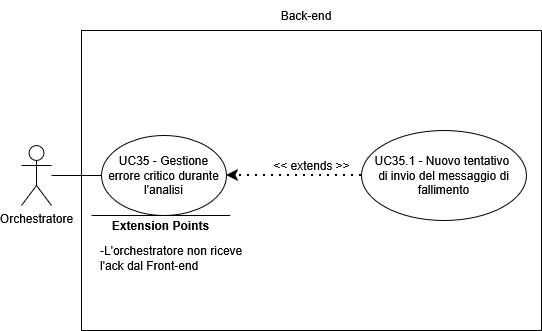

The diagram above was exported from draw.io. Its source (the exported page's mxGraphModel, read from the mxfile embedded in the PNG):
<mxGraphModel dx="1426" dy="759" grid="1" gridSize="10" guides="1" tooltips="1" connect="1" arrows="1" fold="1" page="1" pageScale="1" pageWidth="850" pageHeight="1100" math="0" shadow="0">
  <root>
    <mxCell id="0" />
    <mxCell id="1" parent="0" />
    <mxCell id="fam__NT654yZOMqAoedh-1" parent="1" style="shape=umlActor;verticalLabelPosition=bottom;verticalAlign=top;html=1;outlineConnect=0;" value="Orchestratore" vertex="1">
      <mxGeometry height="60" width="30" x="130" y="315" as="geometry" />
    </mxCell>
    <mxCell id="fam__NT654yZOMqAoedh-2" parent="1" style="swimlane;startSize=0;" value="" vertex="1">
      <mxGeometry height="300" width="460" x="190" y="200" as="geometry">
        <mxRectangle height="40" width="50" x="270" y="110" as="alternateBounds" />
      </mxGeometry>
    </mxCell>
    <mxCell id="fam__NT654yZOMqAoedh-3" parent="fam__NT654yZOMqAoedh-2" style="ellipse;whiteSpace=wrap;html=1;" value="UC35 - Gestione errore critico durante l'analisi" vertex="1">
      <mxGeometry height="80" width="125" x="20" y="105" as="geometry" />
    </mxCell>
    <mxCell id="fam__NT654yZOMqAoedh-4" parent="fam__NT654yZOMqAoedh-2" style="ellipse;whiteSpace=wrap;html=1;" value="&lt;div&gt;UC35.1 - Nuovo tentativo&amp;nbsp;&lt;/div&gt;&lt;div&gt;di invio del messaggio di fallimento&lt;/div&gt;" vertex="1">
      <mxGeometry height="90" width="165" x="280" y="100" as="geometry" />
    </mxCell>
    <mxCell id="fam__NT654yZOMqAoedh-5" edge="1" parent="fam__NT654yZOMqAoedh-2" source="fam__NT654yZOMqAoedh-4" style="endArrow=classic;dashed=1;html=1;dashPattern=1 3;strokeWidth=2;rounded=0;entryX=1;entryY=0.5;entryDx=0;entryDy=0;exitX=0;exitY=0.5;exitDx=0;exitDy=0;strokeColor=default;curved=0;endFill=1;endSize=6;" target="fam__NT654yZOMqAoedh-3" value="">
      <mxGeometry height="50" relative="1" width="50" as="geometry">
        <mxPoint x="130" y="300" as="sourcePoint" />
        <mxPoint x="180" y="250" as="targetPoint" />
      </mxGeometry>
    </mxCell>
    <mxCell id="fam__NT654yZOMqAoedh-6" parent="fam__NT654yZOMqAoedh-2" style="text;html=1;whiteSpace=wrap;strokeColor=none;fillColor=none;align=center;verticalAlign=middle;rounded=0;" value="&lt;div&gt;&amp;lt;&amp;lt; extends &amp;gt;&amp;gt;&lt;/div&gt;" vertex="1">
      <mxGeometry height="30" width="95" x="182.5" y="120" as="geometry" />
    </mxCell>
    <mxCell id="fam__NT654yZOMqAoedh-7" edge="1" parent="fam__NT654yZOMqAoedh-2" style="endArrow=none;html=1;rounded=0;" value="">
      <mxGeometry height="50" relative="1" width="50" as="geometry">
        <mxPoint x="148.75" y="185" as="sourcePoint" />
        <mxPoint x="10" y="185" as="targetPoint" />
      </mxGeometry>
    </mxCell>
    <mxCell id="fam__NT654yZOMqAoedh-8" parent="fam__NT654yZOMqAoedh-2" style="text;html=1;whiteSpace=wrap;strokeColor=none;fillColor=none;align=center;verticalAlign=middle;rounded=0;strokeWidth=5;" value="&lt;b&gt;Extension Points&lt;/b&gt;" vertex="1">
      <mxGeometry height="30" width="115" x="21.869999999999997" y="180" as="geometry" />
    </mxCell>
    <mxCell id="fam__NT654yZOMqAoedh-9" parent="fam__NT654yZOMqAoedh-2" style="text;html=1;whiteSpace=wrap;strokeColor=none;fillColor=none;align=left;verticalAlign=middle;rounded=0;" value="&lt;div align=&quot;left&quot;&gt;-L'orchestratore non riceve l'ack dal Front-end&lt;/div&gt;" vertex="1">
      <mxGeometry height="85" width="147" x="16.869999999999997" y="185" as="geometry" />
    </mxCell>
    <mxCell id="fam__NT654yZOMqAoedh-10" edge="1" parent="1" source="fam__NT654yZOMqAoedh-1" style="endArrow=none;html=1;rounded=0;entryX=0;entryY=0.5;entryDx=0;entryDy=0;" target="fam__NT654yZOMqAoedh-3" value="">
      <mxGeometry height="50" relative="1" width="50" as="geometry">
        <mxPoint x="230" y="490" as="sourcePoint" />
        <mxPoint x="280" y="440" as="targetPoint" />
      </mxGeometry>
    </mxCell>
    <mxCell id="fam__NT654yZOMqAoedh-11" parent="1" style="text;html=1;whiteSpace=wrap;strokeColor=none;fillColor=none;align=center;verticalAlign=middle;rounded=0;" value="Back-end" vertex="1">
      <mxGeometry height="30" width="60" x="385" y="170" as="geometry" />
    </mxCell>
  </root>
</mxGraphModel>